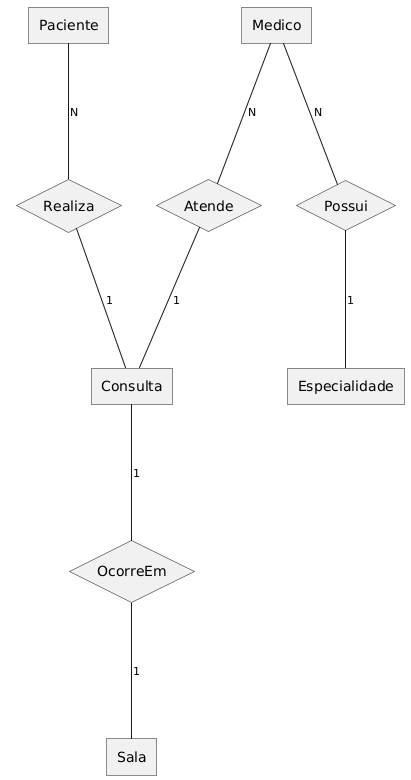

The diagram above was rendered by PlantUML. Its source (embedded in the PNG):
@startchen

entity Paciente {
}
entity Medico {
}
entity Consulta {
}
entity Especialidade {
}
entity Sala {
}

relationship Realiza {
}
relationship Atende {
}
relationship Possui {
}
relationship OcorreEm {
}

Paciente -N- Realiza
Realiza -1- Consulta

Medico -N- Atende
Atende -1- Consulta

Medico -N- Possui
Possui -1- Especialidade

Consulta -1- OcorreEm
OcorreEm -1- Sala

@endchen